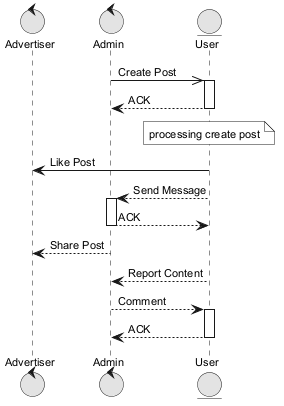

The diagram above was rendered by PlantUML. Its source (embedded in the PNG):
@startuml
skinparam monochrome true
skinparam defaultFontSize 11
control "Advertiser" as A
control "Admin" as A2
entity "User" as U
A2 ->> U : Create Post
activate U
U --> A2 : ACK
deactivate U
note over U : processing create post
U -> A : Like Post
U --> A2 : Send Message
activate A2
A2 --> U : ACK
deactivate A2
A2 --> A : Share Post
U --> A2 : Report Content
A2 --> U : Comment
activate U
U --> A2 : ACK
deactivate U
@enduml